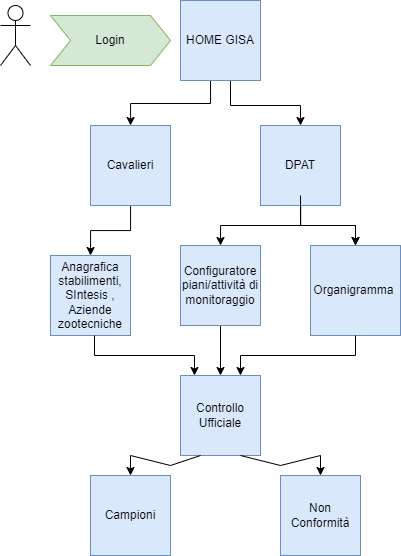

The diagram above was exported from draw.io. Its source (the exported page's mxGraphModel, read from the mxfile embedded in the PNG):
<mxGraphModel dx="1157" dy="600" grid="1" gridSize="10" guides="1" tooltips="1" connect="1" arrows="1" fold="1" page="1" pageScale="1" pageWidth="827" pageHeight="1169" math="0" shadow="0">
  <root>
    <mxCell id="0" />
    <mxCell id="1" parent="0" />
    <mxCell id="ZELt7ckEd9bmFcAhizZa-12" value="" style="edgeStyle=orthogonalEdgeStyle;rounded=0;orthogonalLoop=1;jettySize=auto;html=1;" edge="1" parent="1" target="ZELt7ckEd9bmFcAhizZa-11">
      <mxGeometry relative="1" as="geometry">
        <mxPoint x="480" y="125" as="sourcePoint" />
        <Array as="points">
          <mxPoint x="480" y="125" />
          <mxPoint x="480" y="148" />
          <mxPoint x="400" y="148" />
        </Array>
      </mxGeometry>
    </mxCell>
    <mxCell id="GfYAP9yYrWSzKgw44lG7-6" value="Login" style="shape=step;perimeter=stepPerimeter;whiteSpace=wrap;html=1;fixedSize=1;rounded=0;shadow=0;fillColor=#d5e8d4;strokeColor=#82b366;" parent="1" vertex="1">
      <mxGeometry x="320" y="60" width="120" height="50" as="geometry" />
    </mxCell>
    <mxCell id="GfYAP9yYrWSzKgw44lG7-7" value="Anagrafica stabilimenti, SIntesis , Aziende zootecniche" style="whiteSpace=wrap;html=1;aspect=fixed;rounded=0;shadow=0;fillColor=#dae8fc;strokeColor=#6c8ebf;" parent="1" vertex="1">
      <mxGeometry x="320" y="300" width="80" height="80" as="geometry" />
    </mxCell>
    <mxCell id="ZELt7ckEd9bmFcAhizZa-20" value="" style="edgeStyle=orthogonalEdgeStyle;rounded=0;orthogonalLoop=1;jettySize=auto;html=1;" edge="1" parent="1" source="GfYAP9yYrWSzKgw44lG7-8" target="ZELt7ckEd9bmFcAhizZa-6">
      <mxGeometry relative="1" as="geometry" />
    </mxCell>
    <mxCell id="ZELt7ckEd9bmFcAhizZa-21" value="" style="edgeStyle=orthogonalEdgeStyle;rounded=0;orthogonalLoop=1;jettySize=auto;html=1;" edge="1" parent="1" source="GfYAP9yYrWSzKgw44lG7-8" target="ZELt7ckEd9bmFcAhizZa-6">
      <mxGeometry relative="1" as="geometry" />
    </mxCell>
    <mxCell id="GfYAP9yYrWSzKgw44lG7-8" value="DPAT" style="whiteSpace=wrap;html=1;aspect=fixed;rounded=0;shadow=0;fillColor=#dae8fc;strokeColor=#6c8ebf;" parent="1" vertex="1">
      <mxGeometry x="530" y="170" width="80" height="80" as="geometry" />
    </mxCell>
    <mxCell id="ZELt7ckEd9bmFcAhizZa-2" value="Controllo Ufficiale" style="whiteSpace=wrap;html=1;aspect=fixed;rounded=0;shadow=0;fillColor=#dae8fc;strokeColor=#6c8ebf;" vertex="1" parent="1">
      <mxGeometry x="450" y="420" width="80" height="80" as="geometry" />
    </mxCell>
    <mxCell id="ZELt7ckEd9bmFcAhizZa-28" value="" style="edgeStyle=orthogonalEdgeStyle;rounded=0;orthogonalLoop=1;jettySize=auto;html=1;" edge="1" parent="1" source="ZELt7ckEd9bmFcAhizZa-4" target="ZELt7ckEd9bmFcAhizZa-2">
      <mxGeometry relative="1" as="geometry" />
    </mxCell>
    <mxCell id="ZELt7ckEd9bmFcAhizZa-4" value="Configuratore piani/attività di monitoraggio" style="whiteSpace=wrap;html=1;aspect=fixed;rounded=0;shadow=0;fillColor=#dae8fc;strokeColor=#6c8ebf;" vertex="1" parent="1">
      <mxGeometry x="450" y="290" width="80" height="80" as="geometry" />
    </mxCell>
    <mxCell id="ZELt7ckEd9bmFcAhizZa-6" value="Organigramma&amp;nbsp;" style="whiteSpace=wrap;html=1;aspect=fixed;rounded=0;shadow=0;fillColor=#dae8fc;strokeColor=#6c8ebf;" vertex="1" parent="1">
      <mxGeometry x="580" y="290" width="90" height="90" as="geometry" />
    </mxCell>
    <mxCell id="ZELt7ckEd9bmFcAhizZa-19" value="" style="edgeStyle=orthogonalEdgeStyle;rounded=0;orthogonalLoop=1;jettySize=auto;html=1;" edge="1" parent="1" source="ZELt7ckEd9bmFcAhizZa-11" target="GfYAP9yYrWSzKgw44lG7-7">
      <mxGeometry relative="1" as="geometry" />
    </mxCell>
    <mxCell id="ZELt7ckEd9bmFcAhizZa-11" value="Cavalieri" style="whiteSpace=wrap;html=1;aspect=fixed;rounded=0;shadow=0;fillColor=#dae8fc;strokeColor=#6c8ebf;" vertex="1" parent="1">
      <mxGeometry x="360" y="170" width="80" height="80" as="geometry" />
    </mxCell>
    <mxCell id="ZELt7ckEd9bmFcAhizZa-16" value="" style="endArrow=classic;html=1;rounded=0;entryX=0.5;entryY=0;entryDx=0;entryDy=0;" edge="1" parent="1" target="GfYAP9yYrWSzKgw44lG7-8">
      <mxGeometry width="50" height="50" relative="1" as="geometry">
        <mxPoint x="500" y="120" as="sourcePoint" />
        <mxPoint x="590" y="200" as="targetPoint" />
        <Array as="points">
          <mxPoint x="500" y="150" />
          <mxPoint x="570" y="150" />
        </Array>
      </mxGeometry>
    </mxCell>
    <mxCell id="ZELt7ckEd9bmFcAhizZa-22" value="" style="edgeStyle=orthogonalEdgeStyle;rounded=0;orthogonalLoop=1;jettySize=auto;html=1;entryX=0.5;entryY=0;entryDx=0;entryDy=0;" edge="1" parent="1" target="ZELt7ckEd9bmFcAhizZa-4">
      <mxGeometry relative="1" as="geometry">
        <mxPoint x="570" y="240" as="sourcePoint" />
        <mxPoint x="495.0000000000002" y="270.0000000000002" as="targetPoint" />
        <Array as="points">
          <mxPoint x="570" y="270" />
          <mxPoint x="490" y="270" />
        </Array>
      </mxGeometry>
    </mxCell>
    <mxCell id="ZELt7ckEd9bmFcAhizZa-26" value="" style="endArrow=classic;html=1;rounded=0;exitX=0.5;exitY=1;exitDx=0;exitDy=0;exitPerimeter=0;entryX=0.5;entryY=0;entryDx=0;entryDy=0;" edge="1" parent="1">
      <mxGeometry width="50" height="50" relative="1" as="geometry">
        <mxPoint x="364" y="380.0000000000002" as="sourcePoint" />
        <mxPoint x="464.0000000000002" y="420.0000000000002" as="targetPoint" />
        <Array as="points">
          <mxPoint x="364" y="400" />
          <mxPoint x="464" y="400" />
        </Array>
      </mxGeometry>
    </mxCell>
    <mxCell id="ZELt7ckEd9bmFcAhizZa-27" value="" style="endArrow=classic;html=1;rounded=0;entryX=0.75;entryY=0;entryDx=0;entryDy=0;exitX=0.5;exitY=1;exitDx=0;exitDy=0;" edge="1" parent="1" source="ZELt7ckEd9bmFcAhizZa-6" target="ZELt7ckEd9bmFcAhizZa-2">
      <mxGeometry width="50" height="50" relative="1" as="geometry">
        <mxPoint x="625" y="400" as="sourcePoint" />
        <mxPoint x="680.0000000000005" y="430" as="targetPoint" />
        <Array as="points">
          <mxPoint x="625" y="400" />
          <mxPoint x="510" y="400" />
        </Array>
      </mxGeometry>
    </mxCell>
    <mxCell id="ZELt7ckEd9bmFcAhizZa-29" value="Campioni" style="whiteSpace=wrap;html=1;aspect=fixed;rounded=0;shadow=0;fillColor=#dae8fc;strokeColor=#6c8ebf;" vertex="1" parent="1">
      <mxGeometry x="360" y="520" width="80" height="80" as="geometry" />
    </mxCell>
    <mxCell id="ZELt7ckEd9bmFcAhizZa-30" value="Non Conformità" style="whiteSpace=wrap;html=1;aspect=fixed;rounded=0;shadow=0;fillColor=#dae8fc;strokeColor=#6c8ebf;" vertex="1" parent="1">
      <mxGeometry x="550" y="520" width="80" height="80" as="geometry" />
    </mxCell>
    <mxCell id="ZELt7ckEd9bmFcAhizZa-31" value="" style="endArrow=classic;html=1;rounded=0;entryX=0.75;entryY=0;entryDx=0;entryDy=0;" edge="1" parent="1">
      <mxGeometry width="50" height="50" relative="1" as="geometry">
        <mxPoint x="470" y="500" as="sourcePoint" />
        <mxPoint x="400" y="520" as="targetPoint" />
        <Array as="points">
          <mxPoint x="440" y="510" />
          <mxPoint x="400" y="500" />
        </Array>
      </mxGeometry>
    </mxCell>
    <mxCell id="ZELt7ckEd9bmFcAhizZa-32" value="" style="endArrow=classic;html=1;rounded=0;entryX=0.5;entryY=0;entryDx=0;entryDy=0;exitX=0.75;exitY=1;exitDx=0;exitDy=0;" edge="1" parent="1" source="ZELt7ckEd9bmFcAhizZa-2" target="ZELt7ckEd9bmFcAhizZa-30">
      <mxGeometry width="50" height="50" relative="1" as="geometry">
        <mxPoint x="480" y="510" as="sourcePoint" />
        <mxPoint x="410" y="530" as="targetPoint" />
        <Array as="points">
          <mxPoint x="550" y="510" />
          <mxPoint x="590" y="500" />
        </Array>
      </mxGeometry>
    </mxCell>
    <mxCell id="ZELt7ckEd9bmFcAhizZa-34" value="HOME GISA" style="whiteSpace=wrap;html=1;aspect=fixed;rounded=0;shadow=0;fillColor=#dae8fc;strokeColor=#6c8ebf;" vertex="1" parent="1">
      <mxGeometry x="450" y="45" width="80" height="80" as="geometry" />
    </mxCell>
    <mxCell id="ZELt7ckEd9bmFcAhizZa-35" value="Actor" style="shape=umlActor;verticalLabelPosition=bottom;verticalAlign=top;html=1;outlineConnect=0;" vertex="1" parent="1">
      <mxGeometry x="270" y="50" width="30" height="60" as="geometry" />
    </mxCell>
  </root>
</mxGraphModel>